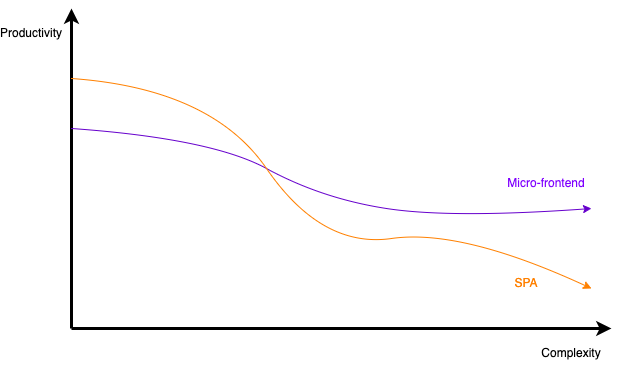

The diagram above was exported from draw.io. Its source (the exported page's mxGraphModel, read from the mxfile embedded in the PNG):
<mxGraphModel dx="954" dy="612" grid="1" gridSize="10" guides="1" tooltips="1" connect="1" arrows="1" fold="1" page="1" pageScale="1" pageWidth="827" pageHeight="1169" math="0" shadow="0">
  <root>
    <mxCell id="0" />
    <mxCell id="1" parent="0" />
    <mxCell id="Dx1dYReeIyfDMOsNalb_-1" value="" style="endArrow=classic;html=1;rounded=0;strokeWidth=3;" edge="1" parent="1">
      <mxGeometry width="50" height="50" relative="1" as="geometry">
        <mxPoint x="200" y="360" as="sourcePoint" />
        <mxPoint x="200" y="40" as="targetPoint" />
      </mxGeometry>
    </mxCell>
    <mxCell id="Dx1dYReeIyfDMOsNalb_-2" value="" style="endArrow=classic;html=1;rounded=0;strokeWidth=3;" edge="1" parent="1">
      <mxGeometry width="50" height="50" relative="1" as="geometry">
        <mxPoint x="200" y="360" as="sourcePoint" />
        <mxPoint x="740" y="360" as="targetPoint" />
      </mxGeometry>
    </mxCell>
    <mxCell id="Dx1dYReeIyfDMOsNalb_-3" value="Complexity" style="text;html=1;align=center;verticalAlign=middle;whiteSpace=wrap;rounded=0;" vertex="1" parent="1">
      <mxGeometry x="670" y="370" width="60" height="30" as="geometry" />
    </mxCell>
    <mxCell id="Dx1dYReeIyfDMOsNalb_-4" value="Productivity" style="text;html=1;align=center;verticalAlign=middle;whiteSpace=wrap;rounded=0;" vertex="1" parent="1">
      <mxGeometry x="130" y="50" width="60" height="30" as="geometry" />
    </mxCell>
    <mxCell id="Dx1dYReeIyfDMOsNalb_-7" value="" style="curved=1;endArrow=classic;html=1;rounded=0;strokeColor=#6600CC;" edge="1" parent="1">
      <mxGeometry width="50" height="50" relative="1" as="geometry">
        <mxPoint x="200" y="160" as="sourcePoint" />
        <mxPoint x="720" y="240" as="targetPoint" />
        <Array as="points">
          <mxPoint x="340" y="170" />
          <mxPoint x="450" y="230" />
          <mxPoint x="580" y="250" />
        </Array>
      </mxGeometry>
    </mxCell>
    <mxCell id="Dx1dYReeIyfDMOsNalb_-9" value="" style="curved=1;endArrow=classic;html=1;rounded=0;strokeColor=#FF8000;" edge="1" parent="1">
      <mxGeometry width="50" height="50" relative="1" as="geometry">
        <mxPoint x="200" y="110" as="sourcePoint" />
        <mxPoint x="720" y="320" as="targetPoint" />
        <Array as="points">
          <mxPoint x="340" y="120" />
          <mxPoint x="450" y="280" />
          <mxPoint x="590" y="260" />
        </Array>
      </mxGeometry>
    </mxCell>
    <mxCell id="Dx1dYReeIyfDMOsNalb_-10" value="Micro-frontend" style="text;html=1;align=center;verticalAlign=middle;whiteSpace=wrap;rounded=0;fontColor=#7F00FF;" vertex="1" parent="1">
      <mxGeometry x="630" y="200" width="90" height="30" as="geometry" />
    </mxCell>
    <mxCell id="Dx1dYReeIyfDMOsNalb_-11" value="SPA" style="text;html=1;align=center;verticalAlign=middle;whiteSpace=wrap;rounded=0;fontColor=#FF8000;" vertex="1" parent="1">
      <mxGeometry x="630" y="300" width="50" height="30" as="geometry" />
    </mxCell>
  </root>
</mxGraphModel>